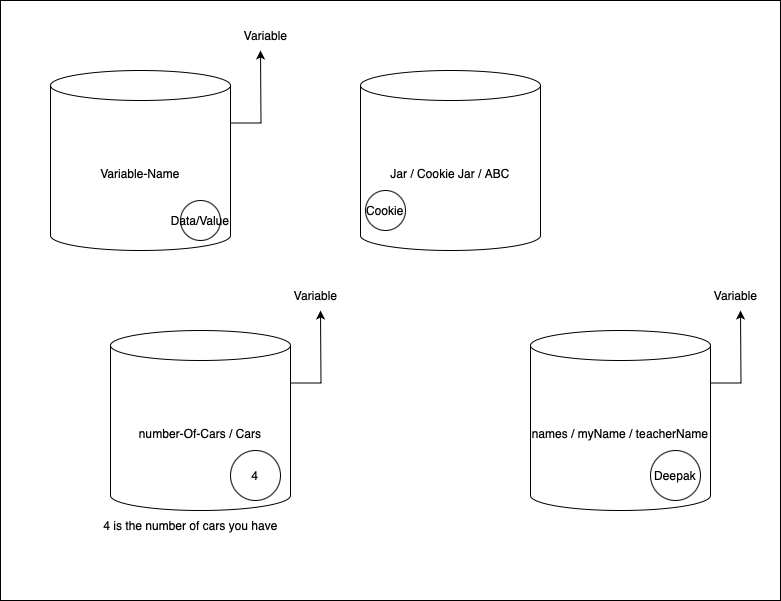

The diagram above was exported from draw.io. Its source (the exported page's mxGraphModel, read from the mxfile embedded in the PNG):
<mxGraphModel dx="1410" dy="791" grid="1" gridSize="10" guides="1" tooltips="1" connect="1" arrows="1" fold="1" page="1" pageScale="1" pageWidth="850" pageHeight="1100" math="0" shadow="0">
  <root>
    <mxCell id="0" />
    <mxCell id="1" parent="0" />
    <mxCell id="v1PS60IQr3mtCQ_x1mxu-17" value="" style="rounded=0;whiteSpace=wrap;html=1;" vertex="1" parent="1">
      <mxGeometry x="40" y="200" width="780" height="600" as="geometry" />
    </mxCell>
    <mxCell id="v1PS60IQr3mtCQ_x1mxu-1" value="Jar / Cookie Jar / ABC" style="shape=cylinder3;whiteSpace=wrap;html=1;boundedLbl=1;backgroundOutline=1;size=15;" vertex="1" parent="1">
      <mxGeometry x="400" y="270" width="180" height="180" as="geometry" />
    </mxCell>
    <mxCell id="v1PS60IQr3mtCQ_x1mxu-5" style="edgeStyle=orthogonalEdgeStyle;rounded=0;orthogonalLoop=1;jettySize=auto;html=1;exitX=1;exitY=0;exitDx=0;exitDy=52.5;exitPerimeter=0;" edge="1" parent="1" source="v1PS60IQr3mtCQ_x1mxu-3">
      <mxGeometry relative="1" as="geometry">
        <mxPoint x="300" y="250" as="targetPoint" />
      </mxGeometry>
    </mxCell>
    <mxCell id="v1PS60IQr3mtCQ_x1mxu-2" value="Cookie" style="ellipse;whiteSpace=wrap;html=1;aspect=fixed;" vertex="1" parent="1">
      <mxGeometry x="405" y="390" width="40" height="40" as="geometry" />
    </mxCell>
    <mxCell id="v1PS60IQr3mtCQ_x1mxu-3" value="Variable-Name" style="shape=cylinder3;whiteSpace=wrap;html=1;boundedLbl=1;backgroundOutline=1;size=15;" vertex="1" parent="1">
      <mxGeometry x="90" y="270" width="180" height="180" as="geometry" />
    </mxCell>
    <mxCell id="v1PS60IQr3mtCQ_x1mxu-6" value="Variable" style="text;html=1;align=center;verticalAlign=middle;resizable=0;points=[];autosize=1;strokeColor=none;fillColor=none;" vertex="1" parent="1">
      <mxGeometry x="270" y="220" width="70" height="30" as="geometry" />
    </mxCell>
    <mxCell id="v1PS60IQr3mtCQ_x1mxu-7" value="Data/Value" style="ellipse;whiteSpace=wrap;html=1;aspect=fixed;" vertex="1" parent="1">
      <mxGeometry x="220" y="400" width="40" height="40" as="geometry" />
    </mxCell>
    <mxCell id="v1PS60IQr3mtCQ_x1mxu-8" style="edgeStyle=orthogonalEdgeStyle;rounded=0;orthogonalLoop=1;jettySize=auto;html=1;exitX=1;exitY=0;exitDx=0;exitDy=52.5;exitPerimeter=0;" edge="1" parent="1" source="v1PS60IQr3mtCQ_x1mxu-9">
      <mxGeometry relative="1" as="geometry">
        <mxPoint x="780" y="510" as="targetPoint" />
      </mxGeometry>
    </mxCell>
    <mxCell id="v1PS60IQr3mtCQ_x1mxu-9" value="names / myName / teacherName" style="shape=cylinder3;whiteSpace=wrap;html=1;boundedLbl=1;backgroundOutline=1;size=15;" vertex="1" parent="1">
      <mxGeometry x="570" y="530" width="180" height="180" as="geometry" />
    </mxCell>
    <mxCell id="v1PS60IQr3mtCQ_x1mxu-10" value="Deepak" style="ellipse;whiteSpace=wrap;html=1;aspect=fixed;" vertex="1" parent="1">
      <mxGeometry x="690" y="650" width="50" height="50" as="geometry" />
    </mxCell>
    <mxCell id="v1PS60IQr3mtCQ_x1mxu-11" value="Variable" style="text;html=1;align=center;verticalAlign=middle;resizable=0;points=[];autosize=1;strokeColor=none;fillColor=none;" vertex="1" parent="1">
      <mxGeometry x="740" y="480" width="70" height="30" as="geometry" />
    </mxCell>
    <mxCell id="v1PS60IQr3mtCQ_x1mxu-12" style="edgeStyle=orthogonalEdgeStyle;rounded=0;orthogonalLoop=1;jettySize=auto;html=1;exitX=1;exitY=0;exitDx=0;exitDy=52.5;exitPerimeter=0;" edge="1" parent="1" source="v1PS60IQr3mtCQ_x1mxu-13">
      <mxGeometry relative="1" as="geometry">
        <mxPoint x="360" y="510" as="targetPoint" />
      </mxGeometry>
    </mxCell>
    <mxCell id="v1PS60IQr3mtCQ_x1mxu-13" value="number-Of-Cars / Cars" style="shape=cylinder3;whiteSpace=wrap;html=1;boundedLbl=1;backgroundOutline=1;size=15;" vertex="1" parent="1">
      <mxGeometry x="150" y="530" width="180" height="180" as="geometry" />
    </mxCell>
    <mxCell id="v1PS60IQr3mtCQ_x1mxu-14" value="4" style="ellipse;whiteSpace=wrap;html=1;aspect=fixed;" vertex="1" parent="1">
      <mxGeometry x="270" y="650" width="50" height="50" as="geometry" />
    </mxCell>
    <mxCell id="v1PS60IQr3mtCQ_x1mxu-15" value="Variable" style="text;html=1;align=center;verticalAlign=middle;resizable=0;points=[];autosize=1;strokeColor=none;fillColor=none;" vertex="1" parent="1">
      <mxGeometry x="320" y="480" width="70" height="30" as="geometry" />
    </mxCell>
    <mxCell id="v1PS60IQr3mtCQ_x1mxu-16" value="4 is the number of cars you have" style="text;html=1;align=center;verticalAlign=middle;resizable=0;points=[];autosize=1;strokeColor=none;fillColor=none;" vertex="1" parent="1">
      <mxGeometry x="130" y="710" width="200" height="30" as="geometry" />
    </mxCell>
  </root>
</mxGraphModel>